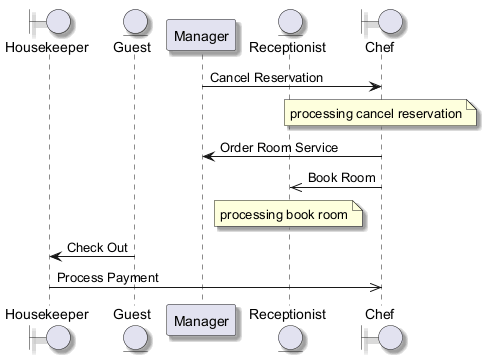

The diagram above was rendered by PlantUML. Its source (embedded in the PNG):
@startuml
skinparam backgroundColor #FFFFFF
skinparam classBackgroundColor #F3E5F5
skinparam classBorderColor #6A1B9A
skinparam shadowing true
boundary "Housekeeper" as H
entity "Guest" as G
participant "Manager" as M
entity "Receptionist" as R
boundary "Chef" as C
M -> C : Cancel Reservation
note over C : processing cancel reservation
C -> M : Order Room Service
C ->> R : Book Room
note over R : processing book room
G -> H : Check Out
H ->> C : Process Payment
@enduml